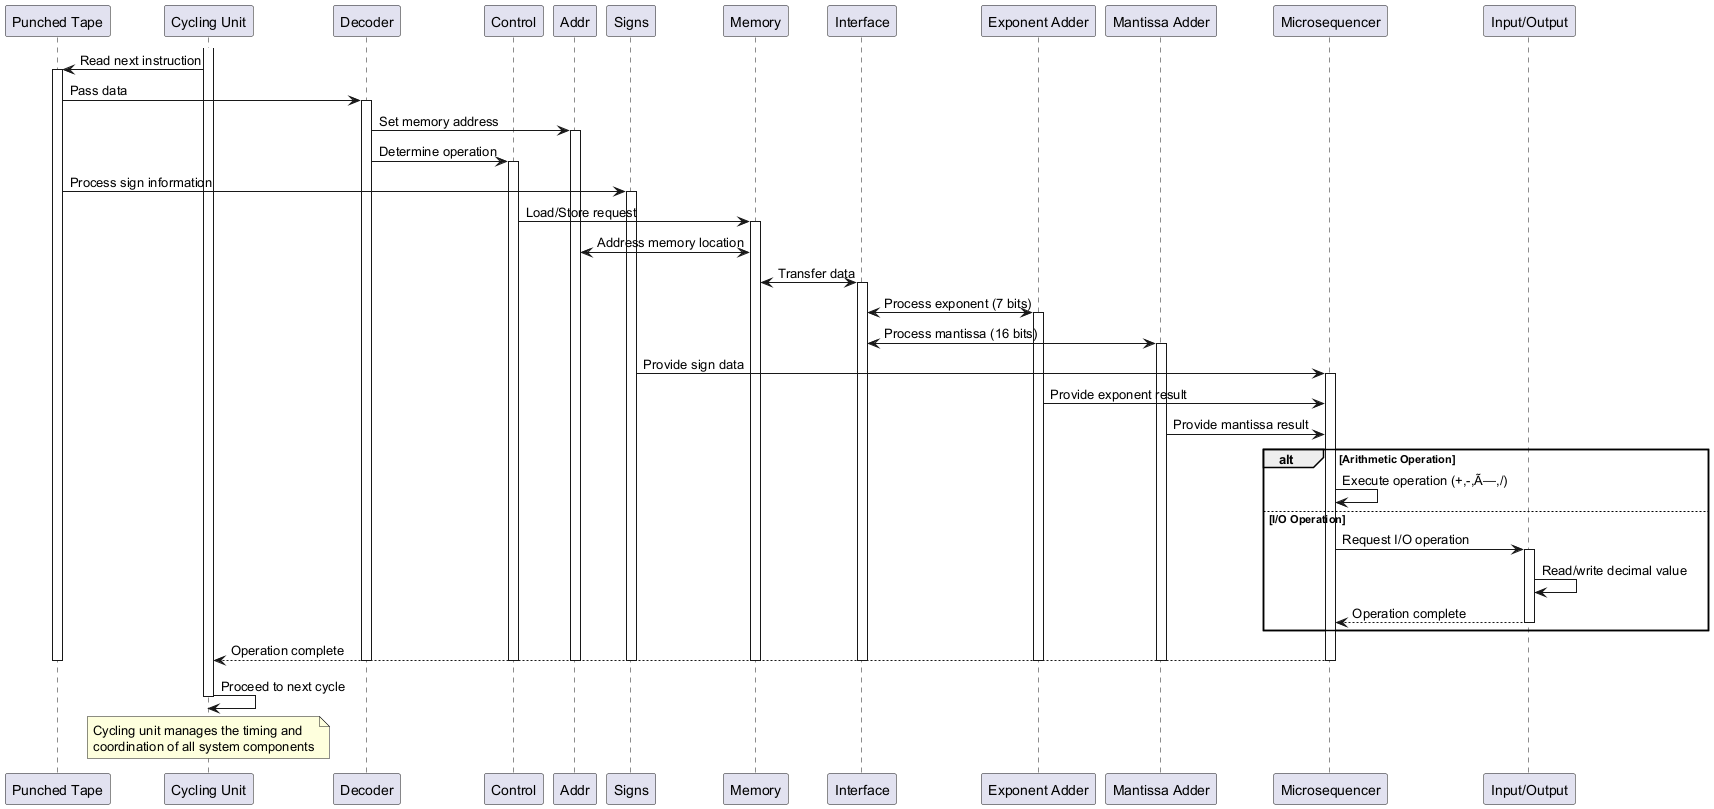

The diagram above was rendered by PlantUML. Its source (embedded in the PNG):
@startuml
participant "Punched Tape" as PT
participant "Cycling Unit" as CU
participant "Decoder" as DC
participant "Control" as CT
participant "Addr" as AD
participant "Signs" as SG
participant "Memory" as MEM
participant "Interface" as IF
participant "Exponent Adder" as EA
participant "Mantissa Adder" as MA
participant "Microsequencer" as MS
participant "Input/Output" as IO

activate CU
CU -> PT: Read next instruction
activate PT
PT -> DC: Pass data
activate DC
DC -> AD: Set memory address
activate AD
DC -> CT: Determine operation
activate CT
PT -> SG: Process sign information
activate SG

CT -> MEM: Load/Store request
activate MEM
AD <-> MEM: Address memory location
MEM <-> IF: Transfer data
activate IF

IF <-> EA: Process exponent (7 bits)
activate EA
IF <-> MA: Process mantissa (16 bits)
activate MA

SG -> MS: Provide sign data
activate MS
EA -> MS: Provide exponent result
MA -> MS: Provide mantissa result

alt Arithmetic Operation
    MS -> MS: Execute operation (+,-,Ã—,/)
else I/O Operation
    MS -> IO: Request I/O operation
    activate IO
    IO -> IO: Read/write decimal value
    IO --> MS: Operation complete
    deactivate IO
end

MS --> CU: Operation complete
deactivate MS
deactivate MA
deactivate EA
deactivate IF
deactivate MEM
deactivate SG
deactivate CT
deactivate AD
deactivate DC
deactivate PT

CU -> CU: Proceed to next cycle
deactivate CU

note over CU
  Cycling unit manages the timing and
  coordination of all system components
end note
@enduml